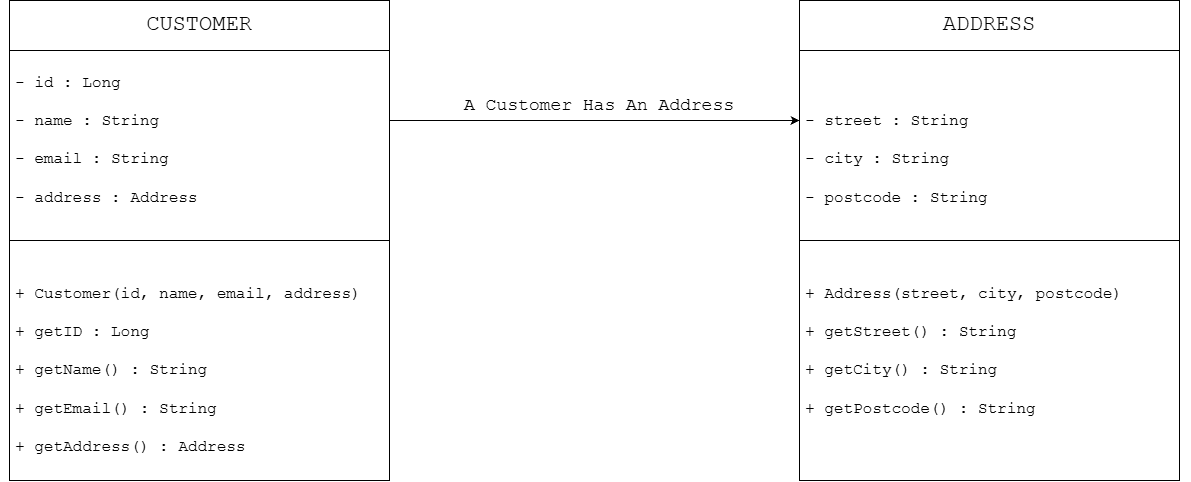

The diagram above was exported from draw.io. Its source (the exported page's mxGraphModel, read from the mxfile embedded in the PNG):
<mxGraphModel dx="1963" dy="1264" grid="1" gridSize="10" guides="1" tooltips="1" connect="1" arrows="1" fold="1" page="1" pageScale="1" pageWidth="827" pageHeight="1169" math="0" shadow="0">
  <root>
    <mxCell id="0" />
    <mxCell id="1" parent="0" />
    <mxCell id="qskfElaBqaE7tWbdRCUW-6" edge="1" parent="1" source="qskfElaBqaE7tWbdRCUW-1" style="edgeStyle=none;curved=1;rounded=0;orthogonalLoop=1;jettySize=auto;html=1;fontSize=16;startSize=8;endSize=8;entryX=1;entryY=0.75;entryDx=0;entryDy=0;fontFamily=Courier New;" target="qskfElaBqaE7tWbdRCUW-1">
      <mxGeometry relative="1" as="geometry">
        <mxPoint x="350" y="250" as="targetPoint" />
      </mxGeometry>
    </mxCell>
    <mxCell id="4dS5og94zj9PgI-UqeFN-8" edge="1" parent="1" source="qskfElaBqaE7tWbdRCUW-1" style="edgeStyle=orthogonalEdgeStyle;rounded=0;orthogonalLoop=1;jettySize=auto;html=1;exitX=1;exitY=0.25;exitDx=0;exitDy=0;entryX=0;entryY=0.25;entryDx=0;entryDy=0;" target="4dS5og94zj9PgI-UqeFN-4">
      <mxGeometry relative="1" as="geometry" />
    </mxCell>
    <mxCell id="qskfElaBqaE7tWbdRCUW-1" parent="1" style="swimlane;fontStyle=0;childLayout=stackLayout;horizontal=1;startSize=50;horizontalStack=0;resizeParent=1;resizeParentMax=0;resizeLast=0;collapsible=1;marginBottom=0;whiteSpace=wrap;html=1;fontFamily=Courier New;fontSize=16;fillColor=light-dark(#FFFFFF,#1C1C1C);" value="&lt;span style=&quot;font-size: 22px;&quot;&gt;CUSTOMER&lt;/span&gt;" vertex="1">
      <mxGeometry height="480" width="380" x="80" y="30" as="geometry" />
    </mxCell>
    <mxCell id="qskfElaBqaE7tWbdRCUW-4" parent="qskfElaBqaE7tWbdRCUW-1" style="text;strokeColor=none;fillColor=light-dark(transparent,#2E2E2E);align=left;verticalAlign=middle;spacingLeft=4;spacingRight=4;overflow=hidden;points=[[0,0.5],[1,0.5]];portConstraint=eastwest;rotatable=0;whiteSpace=wrap;html=1;fontFamily=Courier New;fontSize=16;" value="- id : Long&lt;div&gt;&lt;br&gt;&lt;div&gt;- name : String&lt;/div&gt;&lt;div&gt;&lt;br&gt;&lt;/div&gt;&lt;div&gt;- email : String&lt;/div&gt;&lt;/div&gt;&lt;div&gt;&lt;br&gt;&lt;/div&gt;&lt;div&gt;- address : Address&lt;/div&gt;&lt;div&gt;&lt;br&gt;&lt;/div&gt;&lt;div&gt;&lt;br&gt;&lt;/div&gt;&lt;div&gt;&lt;br&gt;&lt;/div&gt;&lt;div&gt;&lt;br&gt;&lt;/div&gt;&lt;div&gt;&lt;span style=&quot;background-color: transparent; color: light-dark(rgb(0, 0, 0), rgb(255, 255, 255));&quot;&gt;+ Customer(id, name, email, address)&lt;/span&gt;&lt;/div&gt;&lt;div&gt;&lt;br&gt;&lt;/div&gt;&lt;div&gt;+ getID : Long&lt;/div&gt;&lt;div&gt;&lt;br&gt;&lt;/div&gt;&lt;div&gt;+ getName() : String&lt;/div&gt;&lt;div&gt;&lt;br&gt;&lt;/div&gt;&lt;div&gt;+ getEmail() : String&lt;/div&gt;&lt;div&gt;&lt;br&gt;&lt;/div&gt;&lt;div&gt;+ getAddress() : Address&lt;/div&gt;" vertex="1">
      <mxGeometry height="430" width="380" y="50" as="geometry" />
    </mxCell>
    <mxCell id="-fze3vHLRy2h9ihPAjrS-5" edge="1" parent="qskfElaBqaE7tWbdRCUW-1" source="qskfElaBqaE7tWbdRCUW-1" style="edgeStyle=none;curved=1;rounded=0;orthogonalLoop=1;jettySize=auto;html=1;exitX=0;exitY=0.5;exitDx=0;exitDy=0;fontSize=12;startSize=8;endSize=8;" target="qskfElaBqaE7tWbdRCUW-4">
      <mxGeometry relative="1" as="geometry" />
    </mxCell>
    <mxCell id="-fze3vHLRy2h9ihPAjrS-10" edge="1" parent="1" source="qskfElaBqaE7tWbdRCUW-1" style="endArrow=none;html=1;rounded=0;fontSize=12;startSize=8;endSize=8;curved=1;entryX=1;entryY=0.5;entryDx=0;entryDy=0;exitX=0;exitY=0.5;exitDx=0;exitDy=0;" target="qskfElaBqaE7tWbdRCUW-1" value="">
      <mxGeometry height="50" relative="1" width="50" as="geometry">
        <mxPoint x="160" y="370" as="sourcePoint" />
        <mxPoint x="210" y="320" as="targetPoint" />
      </mxGeometry>
    </mxCell>
    <mxCell id="4dS5og94zj9PgI-UqeFN-3" edge="1" parent="1" source="4dS5og94zj9PgI-UqeFN-4" style="edgeStyle=none;curved=1;rounded=0;orthogonalLoop=1;jettySize=auto;html=1;fontSize=16;startSize=8;endSize=8;entryX=1;entryY=0.75;entryDx=0;entryDy=0;fontFamily=Courier New;" target="4dS5og94zj9PgI-UqeFN-4">
      <mxGeometry relative="1" as="geometry">
        <mxPoint x="1140" y="250" as="targetPoint" />
      </mxGeometry>
    </mxCell>
    <mxCell id="4dS5og94zj9PgI-UqeFN-4" parent="1" style="swimlane;fontStyle=0;childLayout=stackLayout;horizontal=1;startSize=50;horizontalStack=0;resizeParent=1;resizeParentMax=0;resizeLast=0;collapsible=1;marginBottom=0;whiteSpace=wrap;html=1;fontFamily=Courier New;fontSize=16;fillColor=light-dark(#FFFFFF,#1C1C1C);" value="&lt;font style=&quot;font-size: 22px;&quot;&gt;ADDRESS&lt;/font&gt;" vertex="1">
      <mxGeometry height="480" width="380" x="870" y="30" as="geometry" />
    </mxCell>
    <mxCell id="4dS5og94zj9PgI-UqeFN-5" parent="4dS5og94zj9PgI-UqeFN-4" style="text;strokeColor=none;fillColor=light-dark(transparent,#2E2E2E);align=left;verticalAlign=middle;spacingLeft=4;spacingRight=4;overflow=hidden;points=[[0,0.5],[1,0.5]];portConstraint=eastwest;rotatable=0;whiteSpace=wrap;html=1;fontFamily=Courier New;fontSize=16;" value="- street : String&lt;div&gt;&lt;br&gt;&lt;div&gt;- city : String&lt;/div&gt;&lt;div&gt;&lt;br&gt;&lt;/div&gt;&lt;div&gt;- postcode : String&lt;/div&gt;&lt;/div&gt;&lt;div&gt;&lt;br&gt;&lt;/div&gt;&lt;div&gt;&lt;br&gt;&lt;/div&gt;&lt;div&gt;&lt;br&gt;&lt;/div&gt;&lt;div&gt;&lt;br&gt;&lt;/div&gt;&lt;div&gt;+ Address(street, city, postcode)&lt;/div&gt;&lt;div&gt;&lt;br&gt;&lt;/div&gt;&lt;div&gt;+ getStreet() : String&lt;/div&gt;&lt;div&gt;&lt;br&gt;&lt;/div&gt;&lt;div&gt;+ getCity() : String&lt;/div&gt;&lt;div&gt;&lt;br&gt;&lt;/div&gt;&lt;div&gt;+ getPostcode() : String&lt;/div&gt;" vertex="1">
      <mxGeometry height="430" width="380" y="50" as="geometry" />
    </mxCell>
    <mxCell id="4dS5og94zj9PgI-UqeFN-6" edge="1" parent="4dS5og94zj9PgI-UqeFN-4" source="4dS5og94zj9PgI-UqeFN-4" style="edgeStyle=none;curved=1;rounded=0;orthogonalLoop=1;jettySize=auto;html=1;exitX=0;exitY=0.5;exitDx=0;exitDy=0;fontSize=12;startSize=8;endSize=8;" target="4dS5og94zj9PgI-UqeFN-5">
      <mxGeometry relative="1" as="geometry" />
    </mxCell>
    <mxCell id="4dS5og94zj9PgI-UqeFN-7" edge="1" parent="1" source="4dS5og94zj9PgI-UqeFN-4" style="endArrow=none;html=1;rounded=0;fontSize=12;startSize=8;endSize=8;curved=1;entryX=1;entryY=0.5;entryDx=0;entryDy=0;exitX=0;exitY=0.5;exitDx=0;exitDy=0;" target="4dS5og94zj9PgI-UqeFN-4" value="">
      <mxGeometry height="50" relative="1" width="50" as="geometry">
        <mxPoint x="950" y="370" as="sourcePoint" />
        <mxPoint x="1000" y="320" as="targetPoint" />
      </mxGeometry>
    </mxCell>
    <mxCell id="4dS5og94zj9PgI-UqeFN-9" parent="1" style="text;html=1;whiteSpace=wrap;strokeColor=none;fillColor=none;align=center;verticalAlign=middle;rounded=0;" value="&lt;font style=&quot;font-size: 18px;&quot; face=&quot;Courier New&quot;&gt;A Customer Has An Address&lt;/font&gt;" vertex="1">
      <mxGeometry height="30" width="300" x="520" y="120" as="geometry" />
    </mxCell>
  </root>
</mxGraphModel>